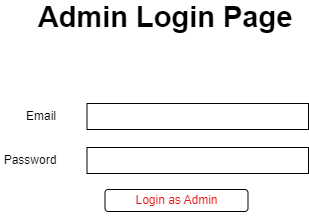

The diagram above was exported from draw.io. Its source (the exported page's mxGraphModel, read from the mxfile embedded in the PNG):
<mxGraphModel dx="694" dy="707" grid="1" gridSize="11" guides="1" tooltips="1" connect="1" arrows="1" fold="1" page="1" pageScale="1" pageWidth="850" pageHeight="1100" math="0" shadow="0">
  <root>
    <mxCell id="0" />
    <mxCell id="1" parent="0" />
    <mxCell id="0qGyfoCCLo_04bFfrxP8-23" value="Admin Login Page" style="text;html=1;strokeColor=none;fillColor=none;align=center;verticalAlign=middle;whiteSpace=wrap;rounded=0;fontStyle=1;fontSize=29;" parent="1" vertex="1">
      <mxGeometry x="253" y="33" width="264" height="30" as="geometry" />
    </mxCell>
    <mxCell id="0qGyfoCCLo_04bFfrxP8-24" value="Email" style="text;html=1;strokeColor=none;fillColor=none;align=center;verticalAlign=middle;whiteSpace=wrap;rounded=0;" parent="1" vertex="1">
      <mxGeometry x="231" y="132" width="60" height="30" as="geometry" />
    </mxCell>
    <mxCell id="0qGyfoCCLo_04bFfrxP8-26" value="Password" style="text;html=1;strokeColor=none;fillColor=none;align=center;verticalAlign=middle;whiteSpace=wrap;rounded=0;" parent="1" vertex="1">
      <mxGeometry x="220" y="176" width="60" height="30" as="geometry" />
    </mxCell>
    <mxCell id="0qGyfoCCLo_04bFfrxP8-27" value="" style="rounded=0;whiteSpace=wrap;html=1;" parent="1" vertex="1">
      <mxGeometry x="306.5" y="134" width="221.5" height="26" as="geometry" />
    </mxCell>
    <mxCell id="0qGyfoCCLo_04bFfrxP8-28" value="" style="rounded=0;whiteSpace=wrap;html=1;" parent="1" vertex="1">
      <mxGeometry x="306.5" y="178" width="221.5" height="26" as="geometry" />
    </mxCell>
    <mxCell id="0qGyfoCCLo_04bFfrxP8-29" value="" style="rounded=1;whiteSpace=wrap;html=1;" parent="1" vertex="1">
      <mxGeometry x="324.5" y="220" width="143" height="22" as="geometry" />
    </mxCell>
    <mxCell id="0qGyfoCCLo_04bFfrxP8-30" value="Login as Admin" style="text;html=1;strokeColor=none;fillColor=none;align=center;verticalAlign=middle;whiteSpace=wrap;rounded=0;fontColor=#e71313;" parent="1" vertex="1">
      <mxGeometry x="324.5" y="216" width="143" height="30" as="geometry" />
    </mxCell>
  </root>
</mxGraphModel>